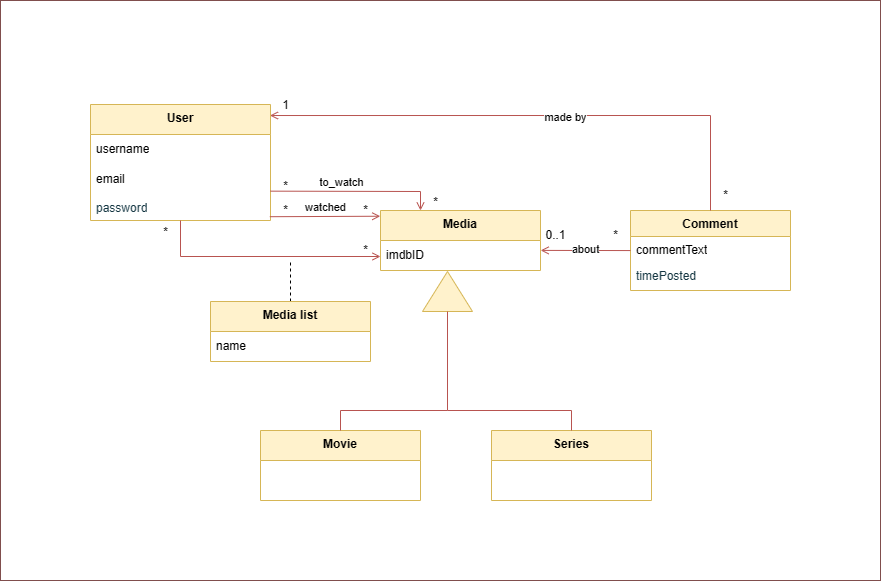

The diagram above was exported from draw.io. Its source (the exported page's mxGraphModel, read from the mxfile embedded in the PNG):
<mxGraphModel dx="1763" dy="1698" grid="1" gridSize="10" guides="1" tooltips="1" connect="1" arrows="1" fold="1" page="1" pageScale="1" pageWidth="827" pageHeight="1169" math="0" shadow="0">
  <root>
    <mxCell id="0" />
    <mxCell id="1" parent="0" />
    <mxCell id="J1AJrCeIVzMg6sxkP6w_-41" value="" style="rounded=0;whiteSpace=wrap;html=1;strokeColor=#804e4d;" parent="1" vertex="1">
      <mxGeometry x="-60" y="-60" width="880" height="580" as="geometry" />
    </mxCell>
    <mxCell id="utWH00zOinc0akt5YAgM-9" value="Movie" style="swimlane;fontStyle=1;align=center;verticalAlign=top;childLayout=stackLayout;horizontal=1;startSize=30;horizontalStack=0;resizeParent=1;resizeParentMax=0;resizeLast=0;collapsible=1;marginBottom=0;whiteSpace=wrap;html=1;labelBackgroundColor=none;fillColor=#fff2cc;strokeColor=#d6b656;fontColor=default;" parent="1" vertex="1">
      <mxGeometry x="200" y="370" width="160" height="70" as="geometry" />
    </mxCell>
    <mxCell id="utWH00zOinc0akt5YAgM-32" value="Comment" style="swimlane;fontStyle=1;align=center;verticalAlign=top;childLayout=stackLayout;horizontal=1;startSize=26;horizontalStack=0;resizeParent=1;resizeParentMax=0;resizeLast=0;collapsible=1;marginBottom=0;whiteSpace=wrap;html=1;labelBackgroundColor=none;fillColor=#fff2cc;strokeColor=#d6b656;" parent="1" vertex="1">
      <mxGeometry x="570" y="150" width="160" height="80" as="geometry" />
    </mxCell>
    <mxCell id="utWH00zOinc0akt5YAgM-39" value="commentText" style="text;strokeColor=none;fillColor=none;align=left;verticalAlign=top;spacingLeft=4;spacingRight=4;overflow=hidden;rotatable=0;points=[[0,0.5],[1,0.5]];portConstraint=eastwest;whiteSpace=wrap;html=1;" parent="utWH00zOinc0akt5YAgM-32" vertex="1">
      <mxGeometry y="26" width="160" height="26" as="geometry" />
    </mxCell>
    <mxCell id="jJeCXrEC0L54jO5Xa2wq-80" value="timePosted" style="text;strokeColor=none;fillColor=none;align=left;verticalAlign=top;spacingLeft=4;spacingRight=4;overflow=hidden;rotatable=0;points=[[0,0.5],[1,0.5]];portConstraint=eastwest;whiteSpace=wrap;html=1;fontColor=#143642;" parent="utWH00zOinc0akt5YAgM-32" vertex="1">
      <mxGeometry y="52" width="160" height="28" as="geometry" />
    </mxCell>
    <mxCell id="utWH00zOinc0akt5YAgM-44" value="*" style="text;html=1;align=center;verticalAlign=middle;resizable=0;points=[];autosize=1;strokeColor=none;fillColor=none;" parent="1" vertex="1">
      <mxGeometry x="290" y="175" width="30" height="30" as="geometry" />
    </mxCell>
    <mxCell id="utWH00zOinc0akt5YAgM-46" value="*" style="text;html=1;align=center;verticalAlign=middle;resizable=0;points=[];autosize=1;strokeColor=none;fillColor=none;" parent="1" vertex="1">
      <mxGeometry x="90" y="157" width="30" height="30" as="geometry" />
    </mxCell>
    <mxCell id="J1AJrCeIVzMg6sxkP6w_-1" value="User" style="swimlane;fontStyle=1;childLayout=stackLayout;horizontal=1;startSize=30;horizontalStack=0;resizeParent=1;resizeParentMax=0;resizeLast=0;collapsible=1;marginBottom=0;whiteSpace=wrap;html=1;fillColor=#fff2cc;strokeColor=#d6b656;verticalAlign=top;" parent="1" vertex="1">
      <mxGeometry x="30" y="44" width="180" height="116" as="geometry" />
    </mxCell>
    <mxCell id="J1AJrCeIVzMg6sxkP6w_-2" value="username" style="text;strokeColor=none;fillColor=none;align=left;verticalAlign=middle;spacingLeft=4;spacingRight=4;overflow=hidden;points=[[0,0.5],[1,0.5]];portConstraint=eastwest;rotatable=0;whiteSpace=wrap;html=1;" parent="J1AJrCeIVzMg6sxkP6w_-1" vertex="1">
      <mxGeometry y="30" width="180" height="30" as="geometry" />
    </mxCell>
    <mxCell id="J1AJrCeIVzMg6sxkP6w_-3" value="email" style="text;strokeColor=none;fillColor=none;align=left;verticalAlign=middle;spacingLeft=4;spacingRight=4;overflow=hidden;points=[[0,0.5],[1,0.5]];portConstraint=eastwest;rotatable=0;whiteSpace=wrap;html=1;" parent="J1AJrCeIVzMg6sxkP6w_-1" vertex="1">
      <mxGeometry y="60" width="180" height="30" as="geometry" />
    </mxCell>
    <mxCell id="jJeCXrEC0L54jO5Xa2wq-14" value="password" style="text;strokeColor=none;fillColor=none;align=left;verticalAlign=top;spacingLeft=4;spacingRight=4;overflow=hidden;rotatable=0;points=[[0,0.5],[1,0.5]];portConstraint=eastwest;whiteSpace=wrap;html=1;labelBackgroundColor=none;rounded=0;fontColor=#143642;" parent="J1AJrCeIVzMg6sxkP6w_-1" vertex="1">
      <mxGeometry y="90" width="180" height="26" as="geometry" />
    </mxCell>
    <mxCell id="J1AJrCeIVzMg6sxkP6w_-11" value="Media" style="swimlane;fontStyle=1;childLayout=stackLayout;horizontal=1;startSize=30;horizontalStack=0;resizeParent=1;resizeParentMax=0;resizeLast=0;collapsible=1;marginBottom=0;whiteSpace=wrap;html=1;fillColor=#fff2cc;strokeColor=#d6b656;verticalAlign=top;" parent="1" vertex="1">
      <mxGeometry x="320" y="150" width="160" height="60" as="geometry" />
    </mxCell>
    <mxCell id="J1AJrCeIVzMg6sxkP6w_-12" value="imdbID" style="text;strokeColor=none;fillColor=none;align=left;verticalAlign=middle;spacingLeft=4;spacingRight=4;overflow=hidden;points=[[0,0.5],[1,0.5]];portConstraint=eastwest;rotatable=0;whiteSpace=wrap;html=1;" parent="J1AJrCeIVzMg6sxkP6w_-11" vertex="1">
      <mxGeometry y="30" width="160" height="30" as="geometry" />
    </mxCell>
    <mxCell id="J1AJrCeIVzMg6sxkP6w_-17" value="" style="triangle;whiteSpace=wrap;html=1;fillColor=#fff2cc;strokeColor=#d6b656;direction=north;" parent="1" vertex="1">
      <mxGeometry x="362" y="211" width="50" height="40" as="geometry" />
    </mxCell>
    <mxCell id="J1AJrCeIVzMg6sxkP6w_-18" value="Series" style="swimlane;fontStyle=1;childLayout=stackLayout;horizontal=1;startSize=30;horizontalStack=0;resizeParent=1;resizeParentMax=0;resizeLast=0;collapsible=1;marginBottom=0;whiteSpace=wrap;html=1;fillColor=#fff2cc;strokeColor=#d6b656;verticalAlign=top;" parent="1" vertex="1">
      <mxGeometry x="431" y="370" width="160" height="70" as="geometry" />
    </mxCell>
    <mxCell id="ScYNg9Tix1T2u_imBKCz-7" value="" style="endArrow=open;html=1;rounded=0;fillColor=#f8cecc;strokeColor=#b85450;entryX=0;entryY=0.5;entryDx=0;entryDy=0;exitX=0.5;exitY=1;exitDx=0;exitDy=0;startArrow=none;startFill=0;endFill=0;" parent="1" source="J1AJrCeIVzMg6sxkP6w_-1" edge="1">
      <mxGeometry width="50" height="50" relative="1" as="geometry">
        <mxPoint x="210" y="179.99999999999977" as="sourcePoint" />
        <mxPoint x="320" y="196" as="targetPoint" />
        <Array as="points">
          <mxPoint x="120" y="196" />
        </Array>
      </mxGeometry>
    </mxCell>
    <mxCell id="ScYNg9Tix1T2u_imBKCz-13" value="" style="endArrow=none;html=1;rounded=0;fillColor=#f8cecc;strokeColor=#b85450;exitX=0.5;exitY=0;exitDx=0;exitDy=0;entryX=0;entryY=0.5;entryDx=0;entryDy=0;" parent="1" source="utWH00zOinc0akt5YAgM-9" target="J1AJrCeIVzMg6sxkP6w_-17" edge="1">
      <mxGeometry width="50" height="50" relative="1" as="geometry">
        <mxPoint x="217" y="440" as="sourcePoint" />
        <mxPoint x="347" y="440" as="targetPoint" />
        <Array as="points">
          <mxPoint x="280" y="350" />
          <mxPoint x="387" y="350" />
        </Array>
      </mxGeometry>
    </mxCell>
    <mxCell id="ScYNg9Tix1T2u_imBKCz-14" value="" style="endArrow=none;html=1;rounded=0;fillColor=#f8cecc;strokeColor=#b85450;entryX=0.5;entryY=0;entryDx=0;entryDy=0;" parent="1" target="J1AJrCeIVzMg6sxkP6w_-18" edge="1">
      <mxGeometry width="50" height="50" relative="1" as="geometry">
        <mxPoint x="387" y="350" as="sourcePoint" />
        <mxPoint x="520" y="370" as="targetPoint" />
        <Array as="points">
          <mxPoint x="511" y="350" />
        </Array>
      </mxGeometry>
    </mxCell>
    <mxCell id="ScYNg9Tix1T2u_imBKCz-15" value="" style="endArrow=none;html=1;rounded=0;fillColor=#f8cecc;strokeColor=#b85450;exitX=0.997;exitY=0.095;exitDx=0;exitDy=0;exitPerimeter=0;entryX=0.5;entryY=0;entryDx=0;entryDy=0;startArrow=open;startFill=0;" parent="1" source="J1AJrCeIVzMg6sxkP6w_-1" target="utWH00zOinc0akt5YAgM-32" edge="1">
      <mxGeometry width="50" height="50" relative="1" as="geometry">
        <mxPoint x="139.99999999999977" y="350" as="sourcePoint" />
        <mxPoint x="290" y="490" as="targetPoint" />
        <Array as="points">
          <mxPoint x="650" y="55" />
        </Array>
      </mxGeometry>
    </mxCell>
    <mxCell id="H1ls5H3YbUx6xx5Bnmza-1" value="made by" style="edgeLabel;html=1;align=center;verticalAlign=middle;resizable=0;points=[];" parent="ScYNg9Tix1T2u_imBKCz-15" connectable="0" vertex="1">
      <mxGeometry x="0.1031" y="-1" relative="1" as="geometry">
        <mxPoint as="offset" />
      </mxGeometry>
    </mxCell>
    <mxCell id="J1AJrCeIVzMg6sxkP6w_-31" value="" style="endArrow=none;html=1;rounded=0;entryX=0;entryY=0.541;entryDx=0;entryDy=0;exitX=1.001;exitY=0.33;exitDx=0;exitDy=0;exitPerimeter=0;entryPerimeter=0;fillColor=#f8cecc;strokeColor=#B85450;startArrow=open;startFill=0;" parent="1" source="J1AJrCeIVzMg6sxkP6w_-12" target="utWH00zOinc0akt5YAgM-39" edge="1">
      <mxGeometry width="50" height="50" relative="1" as="geometry">
        <mxPoint x="740" y="150" as="sourcePoint" />
        <mxPoint x="480" y="220" as="targetPoint" />
      </mxGeometry>
    </mxCell>
    <mxCell id="H1ls5H3YbUx6xx5Bnmza-3" value="about" style="edgeLabel;html=1;align=center;verticalAlign=middle;resizable=0;points=[];" parent="J1AJrCeIVzMg6sxkP6w_-31" connectable="0" vertex="1">
      <mxGeometry x="-0.1174" relative="1" as="geometry">
        <mxPoint x="4" y="-1" as="offset" />
      </mxGeometry>
    </mxCell>
    <mxCell id="J1AJrCeIVzMg6sxkP6w_-32" value="*" style="text;html=1;align=center;verticalAlign=middle;resizable=0;points=[];autosize=1;strokeColor=none;fillColor=none;" parent="1" vertex="1">
      <mxGeometry x="540" y="160" width="30" height="30" as="geometry" />
    </mxCell>
    <mxCell id="J1AJrCeIVzMg6sxkP6w_-33" value="0..1" style="text;html=1;align=center;verticalAlign=middle;resizable=0;points=[];autosize=1;strokeColor=none;fillColor=none;" parent="1" vertex="1">
      <mxGeometry x="475" y="160" width="40" height="30" as="geometry" />
    </mxCell>
    <mxCell id="TEN_6K61XtNh5-hXshZS-2" value="*" style="text;html=1;align=center;verticalAlign=middle;resizable=0;points=[];autosize=1;strokeColor=none;fillColor=none;" parent="1" vertex="1">
      <mxGeometry x="650" y="120" width="30" height="30" as="geometry" />
    </mxCell>
    <mxCell id="TEN_6K61XtNh5-hXshZS-3" value="1" style="text;html=1;align=center;verticalAlign=middle;resizable=0;points=[];autosize=1;strokeColor=none;fillColor=none;" parent="1" vertex="1">
      <mxGeometry x="210" y="30" width="30" height="30" as="geometry" />
    </mxCell>
    <mxCell id="b95z266W1qsqhtxmHw3G-8" value="" style="endArrow=none;dashed=1;html=1;rounded=0;exitX=0.5;exitY=0;exitDx=0;exitDy=0;" parent="1" source="b95z266W1qsqhtxmHw3G-9" edge="1">
      <mxGeometry width="50" height="50" relative="1" as="geometry">
        <mxPoint x="240" y="270" as="sourcePoint" />
        <mxPoint x="230" y="200" as="targetPoint" />
      </mxGeometry>
    </mxCell>
    <mxCell id="b95z266W1qsqhtxmHw3G-9" value="Media list" style="swimlane;fontStyle=1;childLayout=stackLayout;horizontal=1;startSize=30;horizontalStack=0;resizeParent=1;resizeParentMax=0;resizeLast=0;collapsible=1;marginBottom=0;whiteSpace=wrap;html=1;fillColor=#fff2cc;strokeColor=#d6b656;verticalAlign=top;" parent="1" vertex="1">
      <mxGeometry x="150" y="241" width="160" height="60" as="geometry" />
    </mxCell>
    <mxCell id="b95z266W1qsqhtxmHw3G-10" value="name" style="text;strokeColor=none;fillColor=none;align=left;verticalAlign=middle;spacingLeft=4;spacingRight=4;overflow=hidden;points=[[0,0.5],[1,0.5]];portConstraint=eastwest;rotatable=0;whiteSpace=wrap;html=1;" parent="b95z266W1qsqhtxmHw3G-9" vertex="1">
      <mxGeometry y="30" width="160" height="30" as="geometry" />
    </mxCell>
    <mxCell id="JmPlqQ0hvJE2lXUHozp--2" value="" style="endArrow=open;html=1;rounded=0;fillColor=#f8cecc;strokeColor=#b85450;entryX=0.992;entryY=0.691;entryDx=0;entryDy=0;exitX=-0.023;exitY=0.707;exitDx=0;exitDy=0;exitPerimeter=0;entryPerimeter=0;endFill=0;" parent="1" source="JmPlqQ0hvJE2lXUHozp--8" target="JmPlqQ0hvJE2lXUHozp--7" edge="1">
      <mxGeometry width="50" height="50" relative="1" as="geometry">
        <mxPoint x="210" y="160" as="sourcePoint" />
        <mxPoint x="320" y="159" as="targetPoint" />
        <Array as="points" />
      </mxGeometry>
    </mxCell>
    <mxCell id="JmPlqQ0hvJE2lXUHozp--3" value="watched" style="edgeLabel;html=1;align=center;verticalAlign=middle;resizable=0;points=[];" parent="JmPlqQ0hvJE2lXUHozp--2" connectable="0" vertex="1">
      <mxGeometry x="-0.1154" y="1" relative="1" as="geometry">
        <mxPoint x="6" y="-8" as="offset" />
      </mxGeometry>
    </mxCell>
    <mxCell id="JmPlqQ0hvJE2lXUHozp--5" value="" style="endArrow=open;html=1;rounded=0;fillColor=#f8cecc;strokeColor=#b85450;entryX=0.25;entryY=0;entryDx=0;entryDy=0;exitX=0;exitY=0.655;exitDx=0;exitDy=0;exitPerimeter=0;endFill=0;" parent="1" source="JmPlqQ0hvJE2lXUHozp--9" target="J1AJrCeIVzMg6sxkP6w_-11" edge="1">
      <mxGeometry width="50" height="50" relative="1" as="geometry">
        <mxPoint x="226" y="103" as="sourcePoint" />
        <mxPoint x="334" y="102" as="targetPoint" />
        <Array as="points">
          <mxPoint x="360" y="131" />
        </Array>
      </mxGeometry>
    </mxCell>
    <mxCell id="JmPlqQ0hvJE2lXUHozp--6" value="to_watch" style="edgeLabel;html=1;align=center;verticalAlign=middle;resizable=0;points=[];" parent="JmPlqQ0hvJE2lXUHozp--5" connectable="0" vertex="1">
      <mxGeometry x="-0.1154" y="1" relative="1" as="geometry">
        <mxPoint x="-5" y="-8" as="offset" />
      </mxGeometry>
    </mxCell>
    <mxCell id="JmPlqQ0hvJE2lXUHozp--7" value="*" style="text;html=1;align=center;verticalAlign=middle;resizable=0;points=[];autosize=1;strokeColor=none;fillColor=none;" parent="1" vertex="1">
      <mxGeometry x="290" y="135" width="30" height="30" as="geometry" />
    </mxCell>
    <mxCell id="JmPlqQ0hvJE2lXUHozp--8" value="*" style="text;html=1;align=center;verticalAlign=middle;resizable=0;points=[];autosize=1;strokeColor=none;fillColor=none;" parent="1" vertex="1">
      <mxGeometry x="210" y="135" width="30" height="30" as="geometry" />
    </mxCell>
    <mxCell id="JmPlqQ0hvJE2lXUHozp--9" value="*" style="text;html=1;align=center;verticalAlign=middle;resizable=0;points=[];autosize=1;strokeColor=none;fillColor=none;" parent="1" vertex="1">
      <mxGeometry x="210" y="111" width="30" height="30" as="geometry" />
    </mxCell>
    <mxCell id="JmPlqQ0hvJE2lXUHozp--10" value="*" style="text;html=1;align=center;verticalAlign=middle;resizable=0;points=[];autosize=1;strokeColor=none;fillColor=none;" parent="1" vertex="1">
      <mxGeometry x="360" y="127" width="30" height="30" as="geometry" />
    </mxCell>
  </root>
</mxGraphModel>